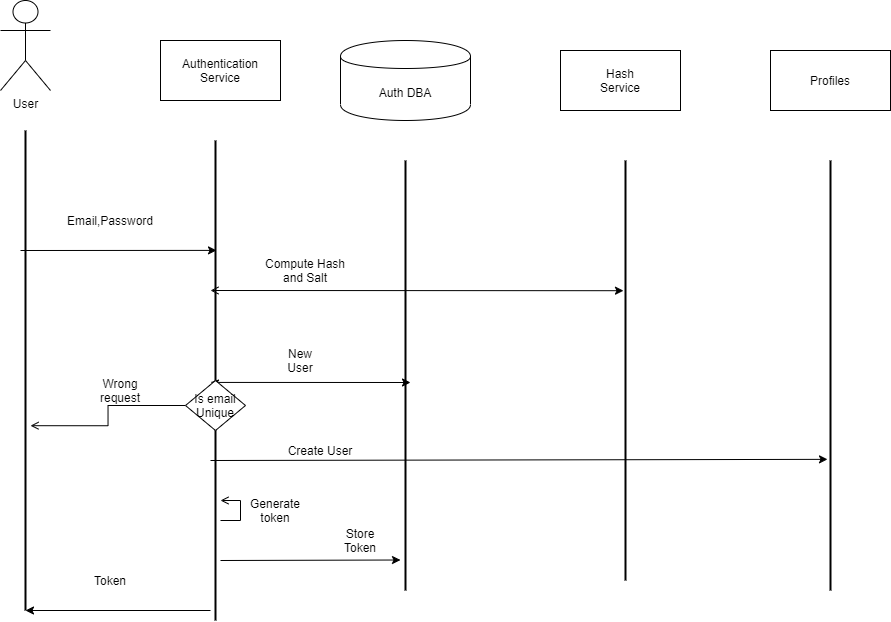

The diagram above was exported from draw.io. Its source (the exported page's mxGraphModel, read from the mxfile embedded in the PNG):
<mxGraphModel dx="1278" dy="1089" grid="1" gridSize="10" guides="1" tooltips="1" connect="1" arrows="1" fold="1" page="1" pageScale="1" pageWidth="850" pageHeight="1100" math="0" shadow="0">
  <root>
    <mxCell id="0" />
    <mxCell id="1" parent="0" />
    <mxCell id="L2MRA0H83UBlZJtUamIV-1" value="" style="line;strokeWidth=2;direction=south;html=1;" vertex="1" parent="1">
      <mxGeometry x="170" y="190" width="10" height="480" as="geometry" />
    </mxCell>
    <mxCell id="L2MRA0H83UBlZJtUamIV-2" value="User" style="shape=umlActor;verticalLabelPosition=bottom;labelBackgroundColor=#ffffff;verticalAlign=top;html=1;outlineConnect=0;" vertex="1" parent="1">
      <mxGeometry x="150" y="60" width="50" height="90" as="geometry" />
    </mxCell>
    <mxCell id="L2MRA0H83UBlZJtUamIV-3" value="Email,Password" style="text;html=1;strokeColor=none;fillColor=none;align=center;verticalAlign=middle;whiteSpace=wrap;rounded=0;" vertex="1" parent="1">
      <mxGeometry x="240" y="270" width="40" height="20" as="geometry" />
    </mxCell>
    <mxCell id="L2MRA0H83UBlZJtUamIV-4" value="" style="line;strokeWidth=2;direction=south;html=1;" vertex="1" parent="1">
      <mxGeometry x="550" y="220" width="10" height="430" as="geometry" />
    </mxCell>
    <mxCell id="L2MRA0H83UBlZJtUamIV-5" value="Auth DBA" style="shape=cylinder;whiteSpace=wrap;html=1;boundedLbl=1;backgroundOutline=1;" vertex="1" parent="1">
      <mxGeometry x="490" y="100" width="130" height="80" as="geometry" />
    </mxCell>
    <mxCell id="L2MRA0H83UBlZJtUamIV-6" value="Hash&lt;br&gt;Service" style="rounded=0;whiteSpace=wrap;html=1;" vertex="1" parent="1">
      <mxGeometry x="710" y="110" width="120" height="60" as="geometry" />
    </mxCell>
    <mxCell id="L2MRA0H83UBlZJtUamIV-7" value="" style="line;strokeWidth=2;direction=south;html=1;" vertex="1" parent="1">
      <mxGeometry x="770" y="220" width="10" height="420" as="geometry" />
    </mxCell>
    <mxCell id="L2MRA0H83UBlZJtUamIV-10" value="" style="line;strokeWidth=2;direction=south;html=1;" vertex="1" parent="1">
      <mxGeometry x="360" y="200" width="10" height="270" as="geometry" />
    </mxCell>
    <mxCell id="L2MRA0H83UBlZJtUamIV-13" value="Wrong request" style="text;html=1;strokeColor=none;fillColor=none;align=center;verticalAlign=middle;whiteSpace=wrap;rounded=0;" vertex="1" parent="1">
      <mxGeometry x="250" y="440" width="40" height="20" as="geometry" />
    </mxCell>
    <mxCell id="L2MRA0H83UBlZJtUamIV-14" value="" style="endArrow=classic;html=1;startArrow=classicThin;startFill=1;exitX=0.896;exitY=1;exitDx=0;exitDy=0;exitPerimeter=0;endFill=1;" edge="1" parent="1" source="L2MRA0H83UBlZJtUamIV-10">
      <mxGeometry width="50" height="50" relative="1" as="geometry">
        <mxPoint x="370" y="442" as="sourcePoint" />
        <mxPoint x="560" y="442" as="targetPoint" />
      </mxGeometry>
    </mxCell>
    <mxCell id="L2MRA0H83UBlZJtUamIV-30" value="Generate token" style="text;html=1;strokeColor=none;fillColor=none;align=center;verticalAlign=middle;whiteSpace=wrap;rounded=0;" vertex="1" parent="1">
      <mxGeometry x="405" y="560" width="40" height="20" as="geometry" />
    </mxCell>
    <mxCell id="L2MRA0H83UBlZJtUamIV-20" value="" style="endArrow=classic;html=1;" edge="1" parent="1">
      <mxGeometry width="50" height="50" relative="1" as="geometry">
        <mxPoint x="370" y="620" as="sourcePoint" />
        <mxPoint x="550" y="619.5" as="targetPoint" />
      </mxGeometry>
    </mxCell>
    <mxCell id="L2MRA0H83UBlZJtUamIV-21" value="Store Token&lt;br&gt;" style="text;html=1;strokeColor=none;fillColor=none;align=center;verticalAlign=middle;whiteSpace=wrap;rounded=0;" vertex="1" parent="1">
      <mxGeometry x="490" y="590" width="40" height="20" as="geometry" />
    </mxCell>
    <mxCell id="L2MRA0H83UBlZJtUamIV-22" value="Token" style="text;html=1;strokeColor=none;fillColor=none;align=center;verticalAlign=middle;whiteSpace=wrap;rounded=0;" vertex="1" parent="1">
      <mxGeometry x="240" y="630" width="40" height="20" as="geometry" />
    </mxCell>
    <mxCell id="L2MRA0H83UBlZJtUamIV-23" value="" style="endArrow=classic;html=1;entryX=0.407;entryY=0.4;entryDx=0;entryDy=0;entryPerimeter=0;" edge="1" parent="1" target="L2MRA0H83UBlZJtUamIV-10">
      <mxGeometry width="50" height="50" relative="1" as="geometry">
        <mxPoint x="170" y="310" as="sourcePoint" />
        <mxPoint x="220" y="260" as="targetPoint" />
      </mxGeometry>
    </mxCell>
    <mxCell id="L2MRA0H83UBlZJtUamIV-24" value="Authentication&lt;br&gt;Service" style="rounded=0;whiteSpace=wrap;html=1;" vertex="1" parent="1">
      <mxGeometry x="310" y="100" width="120" height="60" as="geometry" />
    </mxCell>
    <mxCell id="L2MRA0H83UBlZJtUamIV-25" value="" style="endArrow=classic;html=1;entryX=0.31;entryY=0.7;entryDx=0;entryDy=0;entryPerimeter=0;startArrow=open;startFill=0;" edge="1" parent="1" target="L2MRA0H83UBlZJtUamIV-7">
      <mxGeometry width="50" height="50" relative="1" as="geometry">
        <mxPoint x="360" y="350" as="sourcePoint" />
        <mxPoint x="410" y="300" as="targetPoint" />
      </mxGeometry>
    </mxCell>
    <mxCell id="L2MRA0H83UBlZJtUamIV-26" value="Compute Hash and Salt" style="text;html=1;strokeColor=none;fillColor=none;align=center;verticalAlign=middle;whiteSpace=wrap;rounded=0;" vertex="1" parent="1">
      <mxGeometry x="405" y="320" width="100" height="20" as="geometry" />
    </mxCell>
    <mxCell id="L2MRA0H83UBlZJtUamIV-27" value="New User" style="text;html=1;strokeColor=none;fillColor=none;align=center;verticalAlign=middle;whiteSpace=wrap;rounded=0;" vertex="1" parent="1">
      <mxGeometry x="430" y="410" width="40" height="20" as="geometry" />
    </mxCell>
    <mxCell id="L2MRA0H83UBlZJtUamIV-28" value="Profiles" style="rounded=0;whiteSpace=wrap;html=1;" vertex="1" parent="1">
      <mxGeometry x="920" y="110" width="120" height="60" as="geometry" />
    </mxCell>
    <mxCell id="L2MRA0H83UBlZJtUamIV-32" value="" style="line;strokeWidth=2;direction=south;html=1;" vertex="1" parent="1">
      <mxGeometry x="360" y="460" width="10" height="220" as="geometry" />
    </mxCell>
    <mxCell id="L2MRA0H83UBlZJtUamIV-35" style="edgeStyle=orthogonalEdgeStyle;rounded=0;orthogonalLoop=1;jettySize=auto;html=1;startArrow=open;startFill=0;endArrow=none;endFill=0;" edge="1" parent="1" source="L2MRA0H83UBlZJtUamIV-32" target="L2MRA0H83UBlZJtUamIV-32">
      <mxGeometry relative="1" as="geometry" />
    </mxCell>
    <mxCell id="L2MRA0H83UBlZJtUamIV-36" value="" style="line;strokeWidth=2;direction=south;html=1;" vertex="1" parent="1">
      <mxGeometry x="975" y="220" width="10" height="430" as="geometry" />
    </mxCell>
    <mxCell id="L2MRA0H83UBlZJtUamIV-37" value="" style="endArrow=classic;html=1;entryX=0.695;entryY=0.8;entryDx=0;entryDy=0;entryPerimeter=0;" edge="1" parent="1" target="L2MRA0H83UBlZJtUamIV-36">
      <mxGeometry width="50" height="50" relative="1" as="geometry">
        <mxPoint x="360" y="520" as="sourcePoint" />
        <mxPoint x="410" y="470" as="targetPoint" />
      </mxGeometry>
    </mxCell>
    <mxCell id="L2MRA0H83UBlZJtUamIV-38" value="Create User" style="text;html=1;strokeColor=none;fillColor=none;align=center;verticalAlign=middle;whiteSpace=wrap;rounded=0;" vertex="1" parent="1">
      <mxGeometry x="430" y="500" width="80" height="20" as="geometry" />
    </mxCell>
    <mxCell id="L2MRA0H83UBlZJtUamIV-39" value="" style="endArrow=classic;html=1;entryX=1;entryY=0.5;entryDx=0;entryDy=0;entryPerimeter=0;" edge="1" parent="1" target="L2MRA0H83UBlZJtUamIV-1">
      <mxGeometry width="50" height="50" relative="1" as="geometry">
        <mxPoint x="360" y="670" as="sourcePoint" />
        <mxPoint x="410" y="620" as="targetPoint" />
      </mxGeometry>
    </mxCell>
    <mxCell id="L2MRA0H83UBlZJtUamIV-42" style="edgeStyle=orthogonalEdgeStyle;rounded=0;orthogonalLoop=1;jettySize=auto;html=1;entryX=0.615;entryY=0;entryDx=0;entryDy=0;entryPerimeter=0;startArrow=none;startFill=0;endArrow=open;endFill=0;" edge="1" parent="1" source="L2MRA0H83UBlZJtUamIV-41" target="L2MRA0H83UBlZJtUamIV-1">
      <mxGeometry relative="1" as="geometry" />
    </mxCell>
    <mxCell id="L2MRA0H83UBlZJtUamIV-41" value="Is email&lt;br&gt;Unique" style="rhombus;whiteSpace=wrap;html=1;" vertex="1" parent="1">
      <mxGeometry x="335" y="440" width="60" height="50" as="geometry" />
    </mxCell>
  </root>
</mxGraphModel>